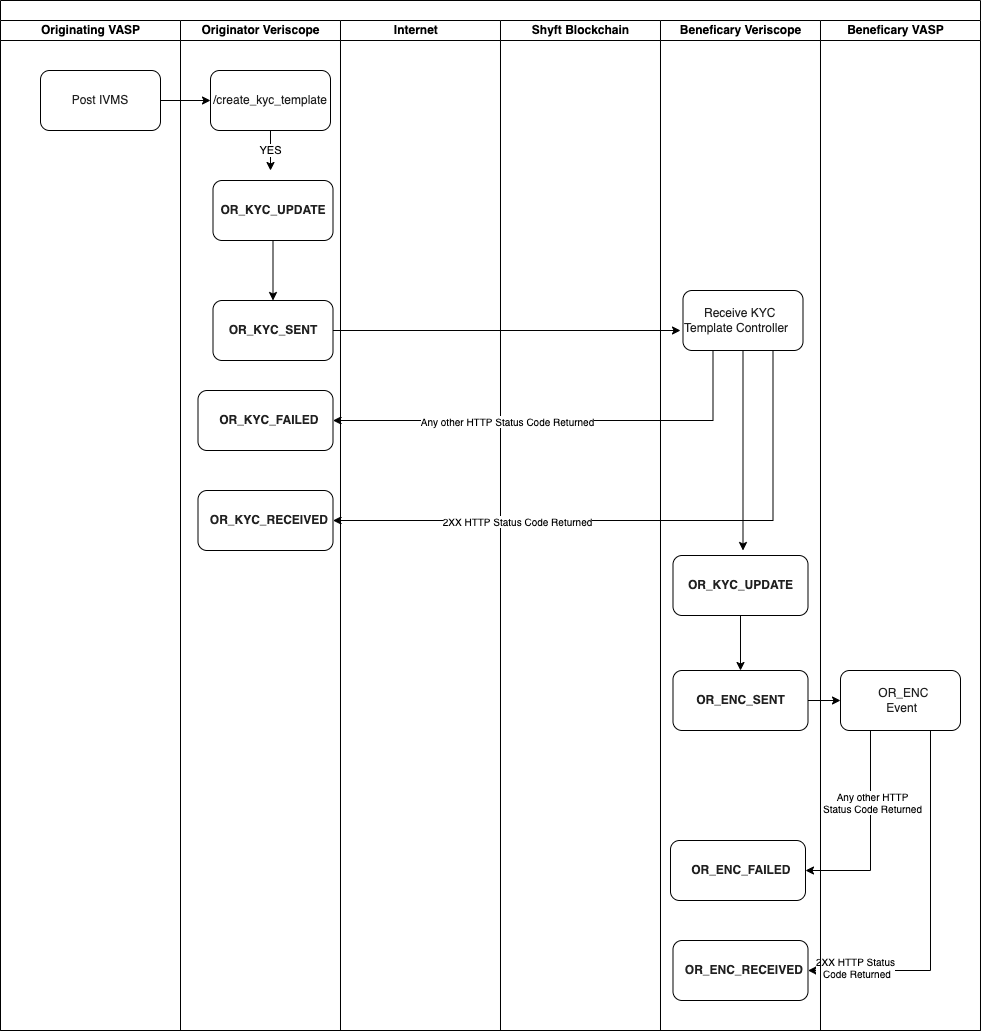

The diagram above was exported from draw.io. Its source (the exported page's mxGraphModel, read from the mxfile embedded in the PNG):
<mxGraphModel dx="1554" dy="748" grid="1" gridSize="10" guides="1" tooltips="1" connect="1" arrows="1" fold="1" page="1" pageScale="1" pageWidth="1100" pageHeight="850" background="none" math="0" shadow="0">
  <root>
    <mxCell id="0" />
    <mxCell id="1" parent="0" />
    <mxCell id="2" value="" style="swimlane;html=1;childLayout=stackLayout;startSize=20;rounded=0;shadow=0;labelBackgroundColor=none;strokeWidth=1;fontFamily=Verdana;fontSize=8;align=center;" vertex="1" parent="1">
      <mxGeometry x="60" y="5620" width="980" height="1030" as="geometry">
        <mxRectangle x="60" y="5620" width="50" height="40" as="alternateBounds" />
      </mxGeometry>
    </mxCell>
    <mxCell id="3" value="Originating VASP" style="swimlane;html=1;startSize=20;" vertex="1" parent="2">
      <mxGeometry y="20" width="180" height="1010" as="geometry" />
    </mxCell>
    <mxCell id="4" value="&lt;div style=&quot;text-align: left;&quot;&gt;&lt;font face=&quot;Inter, OpenSans, Helvetica, Arial, sans-serif&quot; color=&quot;#212121&quot;&gt;&lt;span style=&quot;background-color: rgb(255, 255, 255);&quot;&gt;Post IVMS&lt;/span&gt;&lt;/font&gt;&lt;/div&gt;" style="rounded=1;whiteSpace=wrap;html=1;" vertex="1" parent="3">
      <mxGeometry x="40" y="50" width="120" height="60" as="geometry" />
    </mxCell>
    <mxCell id="5" value="Originator Veriscope" style="swimlane;html=1;startSize=20;" vertex="1" parent="2">
      <mxGeometry x="180" y="20" width="160" height="1010" as="geometry" />
    </mxCell>
    <mxCell id="6" value="&lt;span style=&quot;color: rgb(33, 33, 33); font-family: Inter, OpenSans, Helvetica, Arial, sans-serif; text-align: left; background-color: rgb(255, 255, 255);&quot;&gt;/create_kyc_template&lt;/span&gt;" style="rounded=1;whiteSpace=wrap;html=1;" vertex="1" parent="5">
      <mxGeometry x="30" y="50" width="120" height="60" as="geometry" />
    </mxCell>
    <mxCell id="7" value="YES" style="edgeStyle=orthogonalEdgeStyle;rounded=0;orthogonalLoop=1;jettySize=auto;html=1;" edge="1" parent="5" source="6">
      <mxGeometry relative="1" as="geometry">
        <mxPoint x="90" y="150" as="targetPoint" />
        <Array as="points">
          <mxPoint x="90" y="130" />
          <mxPoint x="90" y="130" />
        </Array>
      </mxGeometry>
    </mxCell>
    <mxCell id="8" value="&lt;b style=&quot;color: rgb(33, 33, 33); font-family: Inter, OpenSans, Helvetica, Arial, sans-serif;&quot;&gt;&amp;nbsp; OR_KYC_FAILED&lt;/b&gt;&lt;font face=&quot;Inter, OpenSans, Helvetica, Arial, sans-serif&quot; color=&quot;#212121&quot;&gt;&lt;span style=&quot;background-color: rgb(255, 255, 255);&quot;&gt;&lt;br&gt;&lt;/span&gt;&lt;/font&gt;" style="rounded=1;whiteSpace=wrap;html=1;" vertex="1" parent="5">
      <mxGeometry x="17.5" y="370" width="135" height="60" as="geometry" />
    </mxCell>
    <mxCell id="9" value="&lt;b style=&quot;color: rgb(33, 33, 33); font-family: Inter, OpenSans, Helvetica, Arial, sans-serif;&quot;&gt;&amp;nbsp; OR_KYC_RECEIVED&lt;/b&gt;&lt;font face=&quot;Inter, OpenSans, Helvetica, Arial, sans-serif&quot; color=&quot;#212121&quot;&gt;&lt;span style=&quot;background-color: rgb(255, 255, 255);&quot;&gt;&lt;br&gt;&lt;/span&gt;&lt;/font&gt;" style="rounded=1;whiteSpace=wrap;html=1;" vertex="1" parent="5">
      <mxGeometry x="17.5" y="470" width="135" height="60" as="geometry" />
    </mxCell>
    <mxCell id="10" value="&lt;b style=&quot;color: rgb(33, 33, 33); font-family: Inter, OpenSans, Helvetica, Arial, sans-serif;&quot;&gt;OR_KYC_SENT&lt;/b&gt;&lt;font face=&quot;Inter, OpenSans, Helvetica, Arial, sans-serif&quot; color=&quot;#212121&quot;&gt;&lt;span style=&quot;background-color: rgb(255, 255, 255);&quot;&gt;&lt;br&gt;&lt;/span&gt;&lt;/font&gt;" style="rounded=1;whiteSpace=wrap;html=1;" vertex="1" parent="5">
      <mxGeometry x="32.5" y="280" width="120" height="60" as="geometry" />
    </mxCell>
    <mxCell id="11" style="edgeStyle=orthogonalEdgeStyle;rounded=0;orthogonalLoop=1;jettySize=auto;html=1;entryX=0.5;entryY=0;entryDx=0;entryDy=0;fontSize=10;" edge="1" parent="5" source="12" target="10">
      <mxGeometry relative="1" as="geometry" />
    </mxCell>
    <mxCell id="12" value="&lt;b style=&quot;color: rgb(33, 33, 33); font-family: Inter, OpenSans, Helvetica, Arial, sans-serif;&quot;&gt;OR_KYC_UPDATE&lt;/b&gt;&lt;font face=&quot;Inter, OpenSans, Helvetica, Arial, sans-serif&quot; color=&quot;#212121&quot;&gt;&lt;span style=&quot;background-color: rgb(255, 255, 255);&quot;&gt;&lt;br&gt;&lt;/span&gt;&lt;/font&gt;" style="rounded=1;whiteSpace=wrap;html=1;" vertex="1" parent="5">
      <mxGeometry x="32.5" y="160" width="120" height="60" as="geometry" />
    </mxCell>
    <mxCell id="13" value="Internet&lt;span style=&quot;white-space: pre;&quot;&gt;&#09;&lt;/span&gt;" style="swimlane;html=1;startSize=20;" vertex="1" parent="2">
      <mxGeometry x="340" y="20" width="160" height="1010" as="geometry" />
    </mxCell>
    <mxCell id="14" value="Shyft Blockchain" style="swimlane;html=1;startSize=20;" vertex="1" parent="2">
      <mxGeometry x="500" y="20" width="160" height="1010" as="geometry" />
    </mxCell>
    <mxCell id="15" style="edgeStyle=orthogonalEdgeStyle;rounded=0;orthogonalLoop=1;jettySize=auto;html=1;exitX=0.75;exitY=1;exitDx=0;exitDy=0;entryX=1;entryY=0.5;entryDx=0;entryDy=0;fontSize=10;" edge="1" parent="2" source="25" target="20">
      <mxGeometry relative="1" as="geometry" />
    </mxCell>
    <mxCell id="16" value="2XX HTTP Status&lt;br&gt;&amp;nbsp;Code Returned" style="edgeLabel;html=1;align=center;verticalAlign=middle;resizable=0;points=[];fontSize=10;" vertex="1" connectable="0" parent="15">
      <mxGeometry x="0.7447" y="-4" relative="1" as="geometry">
        <mxPoint as="offset" />
      </mxGeometry>
    </mxCell>
    <mxCell id="17" value="Beneficary Veriscope" style="swimlane;html=1;startSize=20;" vertex="1" parent="2">
      <mxGeometry x="660" y="20" width="160" height="1010" as="geometry" />
    </mxCell>
    <mxCell id="18" value="&lt;div style=&quot;text-align: left;&quot;&gt;&lt;font face=&quot;Inter, OpenSans, Helvetica, Arial, sans-serif&quot; color=&quot;#212121&quot;&gt;&lt;span style=&quot;background-color: rgb(255, 255, 255);&quot;&gt;&amp;nbsp; &amp;nbsp; &amp;nbsp; Receive KYC Template Controller&lt;/span&gt;&lt;/font&gt;&lt;/div&gt;" style="rounded=1;whiteSpace=wrap;html=1;" vertex="1" parent="17">
      <mxGeometry x="22.5" y="270" width="120" height="60" as="geometry" />
    </mxCell>
    <mxCell id="19" value="&lt;font face=&quot;Inter, OpenSans, Helvetica, Arial, sans-serif&quot; color=&quot;#212121&quot;&gt;&lt;span style=&quot;background-color: rgb(255, 255, 255);&quot;&gt;&lt;b&gt;&amp;nbsp; OR_ENC_FAILED&lt;/b&gt;&lt;br&gt;&lt;/span&gt;&lt;/font&gt;" style="rounded=1;whiteSpace=wrap;html=1;" vertex="1" parent="17">
      <mxGeometry x="10" y="820" width="135" height="60" as="geometry" />
    </mxCell>
    <mxCell id="20" value="&lt;font face=&quot;Inter, OpenSans, Helvetica, Arial, sans-serif&quot; color=&quot;#212121&quot;&gt;&lt;span style=&quot;background-color: rgb(255, 255, 255);&quot;&gt;&lt;b&gt;&amp;nbsp; OR_ENC_RECEIVED&lt;/b&gt;&lt;br&gt;&lt;/span&gt;&lt;/font&gt;" style="rounded=1;whiteSpace=wrap;html=1;" vertex="1" parent="17">
      <mxGeometry x="12.5" y="920" width="135" height="60" as="geometry" />
    </mxCell>
    <mxCell id="21" value="" style="edgeStyle=orthogonalEdgeStyle;rounded=0;orthogonalLoop=1;jettySize=auto;html=1;fontSize=10;" edge="1" parent="17" source="22" target="23">
      <mxGeometry relative="1" as="geometry" />
    </mxCell>
    <mxCell id="22" value="&lt;span style=&quot;color: rgb(33, 33, 33); font-family: Inter, OpenSans, Helvetica, Arial, sans-serif; text-align: left; background-color: rgb(255, 255, 255);&quot;&gt;&lt;b&gt;OR_KYC_UPDATE&lt;/b&gt;&lt;/span&gt;&lt;font face=&quot;Inter, OpenSans, Helvetica, Arial, sans-serif&quot; color=&quot;#212121&quot;&gt;&lt;span style=&quot;background-color: rgb(255, 255, 255);&quot;&gt;&lt;br&gt;&lt;/span&gt;&lt;/font&gt;" style="rounded=1;whiteSpace=wrap;html=1;" vertex="1" parent="17">
      <mxGeometry x="12.5" y="535" width="135" height="60" as="geometry" />
    </mxCell>
    <mxCell id="23" value="&lt;span style=&quot;color: rgb(33, 33, 33); font-family: Inter, OpenSans, Helvetica, Arial, sans-serif; text-align: left; background-color: rgb(255, 255, 255);&quot;&gt;&lt;b&gt;OR_ENC_SENT&lt;/b&gt;&lt;/span&gt;&lt;font face=&quot;Inter, OpenSans, Helvetica, Arial, sans-serif&quot; color=&quot;#212121&quot;&gt;&lt;span style=&quot;background-color: rgb(255, 255, 255);&quot;&gt;&lt;br&gt;&lt;/span&gt;&lt;/font&gt;" style="rounded=1;whiteSpace=wrap;html=1;" vertex="1" parent="17">
      <mxGeometry x="12.5" y="650" width="135" height="60" as="geometry" />
    </mxCell>
    <mxCell id="24" value="Beneficary VASP&lt;span style=&quot;white-space: pre;&quot;&gt;&#09;&lt;/span&gt;" style="swimlane;html=1;startSize=20;" vertex="1" parent="2">
      <mxGeometry x="820" y="20" width="160" height="1010" as="geometry" />
    </mxCell>
    <mxCell id="25" value="&lt;span style=&quot;text-align: left; background-color: rgb(255, 255, 255);&quot;&gt;&lt;font face=&quot;Inter, OpenSans, Helvetica, Arial, sans-serif&quot; color=&quot;#212121&quot;&gt;&amp;nbsp; &amp;nbsp;OR_ENC&amp;nbsp;&lt;br&gt;&amp;nbsp;Event&lt;/font&gt;&lt;span style=&quot;color: rgb(33, 33, 33); font-family: Inter, OpenSans, Helvetica, Arial, sans-serif;&quot;&gt;&#09;&lt;/span&gt;&lt;/span&gt;" style="rounded=1;whiteSpace=wrap;html=1;" vertex="1" parent="24">
      <mxGeometry x="20" y="650" width="120" height="60" as="geometry" />
    </mxCell>
    <mxCell id="26" style="edgeStyle=orthogonalEdgeStyle;rounded=0;orthogonalLoop=1;jettySize=auto;html=1;exitX=1;exitY=0.5;exitDx=0;exitDy=0;entryX=0;entryY=0.5;entryDx=0;entryDy=0;fontSize=10;" edge="1" parent="2" source="4" target="6">
      <mxGeometry relative="1" as="geometry" />
    </mxCell>
    <mxCell id="27" style="edgeStyle=orthogonalEdgeStyle;rounded=0;orthogonalLoop=1;jettySize=auto;html=1;exitX=0.25;exitY=1;exitDx=0;exitDy=0;entryX=1;entryY=0.5;entryDx=0;entryDy=0;fontSize=10;" edge="1" parent="2" source="18" target="8">
      <mxGeometry relative="1" as="geometry">
        <mxPoint x="320" y="320" as="targetPoint" />
      </mxGeometry>
    </mxCell>
    <mxCell id="28" value="Any other HTTP Status Code Returned" style="edgeLabel;html=1;align=center;verticalAlign=middle;resizable=0;points=[];fontSize=10;" vertex="1" connectable="0" parent="27">
      <mxGeometry x="0.2256" relative="1" as="geometry">
        <mxPoint as="offset" />
      </mxGeometry>
    </mxCell>
    <mxCell id="29" style="edgeStyle=orthogonalEdgeStyle;rounded=0;orthogonalLoop=1;jettySize=auto;html=1;exitX=0.75;exitY=1;exitDx=0;exitDy=0;entryX=1;entryY=0.5;entryDx=0;entryDy=0;fontSize=10;" edge="1" parent="2" source="18" target="9">
      <mxGeometry relative="1" as="geometry">
        <mxPoint x="320" y="420" as="targetPoint" />
      </mxGeometry>
    </mxCell>
    <mxCell id="30" value="2XX HTTP Status Code Returned" style="edgeLabel;html=1;align=center;verticalAlign=middle;resizable=0;points=[];fontSize=10;" vertex="1" connectable="0" parent="29">
      <mxGeometry x="0.3969" relative="1" as="geometry">
        <mxPoint as="offset" />
      </mxGeometry>
    </mxCell>
    <mxCell id="31" value="" style="edgeStyle=orthogonalEdgeStyle;rounded=0;orthogonalLoop=1;jettySize=auto;html=1;fontSize=10;" edge="1" parent="2" source="23" target="25">
      <mxGeometry relative="1" as="geometry" />
    </mxCell>
    <mxCell id="32" style="edgeStyle=orthogonalEdgeStyle;rounded=0;orthogonalLoop=1;jettySize=auto;html=1;exitX=0.25;exitY=1;exitDx=0;exitDy=0;entryX=1;entryY=0.5;entryDx=0;entryDy=0;fontSize=10;" edge="1" parent="2" source="25" target="19">
      <mxGeometry relative="1" as="geometry" />
    </mxCell>
    <mxCell id="33" value="Any other HTTP&lt;br&gt;Status Code Returned" style="edgeLabel;html=1;align=center;verticalAlign=middle;resizable=0;points=[];fontSize=10;" vertex="1" connectable="0" parent="32">
      <mxGeometry x="-0.3049" y="1" relative="1" as="geometry">
        <mxPoint as="offset" />
      </mxGeometry>
    </mxCell>
    <mxCell id="34" style="edgeStyle=orthogonalEdgeStyle;rounded=0;orthogonalLoop=1;jettySize=auto;html=1;fontSize=10;" edge="1" source="10" parent="1">
      <mxGeometry relative="1" as="geometry">
        <mxPoint x="740" y="5950" as="targetPoint" />
      </mxGeometry>
    </mxCell>
    <mxCell id="35" style="edgeStyle=orthogonalEdgeStyle;rounded=0;orthogonalLoop=1;jettySize=auto;html=1;fontSize=10;" edge="1" source="18" parent="1">
      <mxGeometry relative="1" as="geometry">
        <mxPoint x="802.5" y="6170" as="targetPoint" />
      </mxGeometry>
    </mxCell>
  </root>
</mxGraphModel>